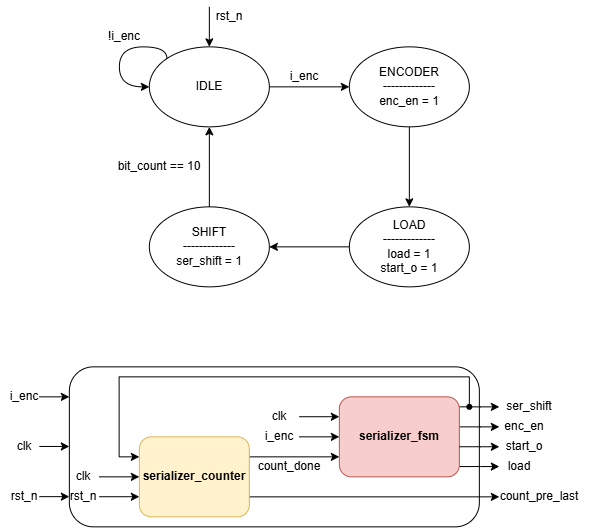

The diagram above was exported from draw.io. Its source (the exported page's mxGraphModel, read from the mxfile embedded in the PNG):
<mxGraphModel dx="1445" dy="763" grid="1" gridSize="10" guides="1" tooltips="1" connect="1" arrows="1" fold="1" page="1" pageScale="1" pageWidth="850" pageHeight="1100" math="0" shadow="0">
  <root>
    <mxCell id="0" />
    <mxCell id="1" parent="0" />
    <mxCell id="dAzKHUMhCP8XjNId4mJE-2" connectable="0" parent="1" style="group" value="" vertex="1">
      <mxGeometry height="160" width="590" x="130" y="440" as="geometry" />
    </mxCell>
    <mxCell id="HNEJYn931u8Td71lwGP5-1" parent="dAzKHUMhCP8XjNId4mJE-2" style="rounded=1;whiteSpace=wrap;html=1;" value="" vertex="1">
      <mxGeometry height="160" width="410" x="70" as="geometry" />
    </mxCell>
    <mxCell id="N5IvzlGFalm4aluR0Phk-1" edge="1" parent="dAzKHUMhCP8XjNId4mJE-2" style="edgeStyle=orthogonalEdgeStyle;rounded=0;orthogonalLoop=1;jettySize=auto;html=1;exitX=1;exitY=0.25;exitDx=0;exitDy=0;">
      <mxGeometry relative="1" as="geometry">
        <mxPoint x="460" y="40.000000000000114" as="sourcePoint" />
        <mxPoint x="500" y="40" as="targetPoint" />
      </mxGeometry>
    </mxCell>
    <mxCell id="N5IvzlGFalm4aluR0Phk-2" edge="1" parent="dAzKHUMhCP8XjNId4mJE-2" style="edgeStyle=orthogonalEdgeStyle;rounded=0;orthogonalLoop=1;jettySize=auto;html=1;">
      <mxGeometry relative="1" as="geometry">
        <mxPoint x="460" y="60" as="sourcePoint" />
        <mxPoint x="500" y="60" as="targetPoint" />
      </mxGeometry>
    </mxCell>
    <mxCell id="N5IvzlGFalm4aluR0Phk-3" edge="1" parent="dAzKHUMhCP8XjNId4mJE-2" style="edgeStyle=orthogonalEdgeStyle;rounded=0;orthogonalLoop=1;jettySize=auto;html=1;exitX=1;exitY=0.75;exitDx=0;exitDy=0;">
      <mxGeometry relative="1" as="geometry">
        <mxPoint x="460" y="99.72000000000003" as="sourcePoint" />
        <mxPoint x="500" y="99.72000000000003" as="targetPoint" />
      </mxGeometry>
    </mxCell>
    <mxCell id="aHBHvW2UGZA1lFg1j4S9-2" parent="dAzKHUMhCP8XjNId4mJE-2" style="rounded=1;whiteSpace=wrap;html=1;fillColor=#f8cecc;strokeColor=#b85450;fontStyle=1" value="serializer_fsm" vertex="1">
      <mxGeometry height="80" width="120" x="340" y="30" as="geometry" />
    </mxCell>
    <mxCell id="N5IvzlGFalm4aluR0Phk-17" edge="1" parent="dAzKHUMhCP8XjNId4mJE-2" source="N5IvzlGFalm4aluR0Phk-4" style="edgeStyle=orthogonalEdgeStyle;rounded=0;orthogonalLoop=1;jettySize=auto;html=1;exitX=1;exitY=0.75;exitDx=0;exitDy=0;">
      <mxGeometry relative="1" as="geometry">
        <mxPoint x="500" y="130" as="targetPoint" />
      </mxGeometry>
    </mxCell>
    <mxCell id="N5IvzlGFalm4aluR0Phk-18" edge="1" parent="dAzKHUMhCP8XjNId4mJE-2" source="N5IvzlGFalm4aluR0Phk-4" style="edgeStyle=orthogonalEdgeStyle;rounded=0;orthogonalLoop=1;jettySize=auto;html=1;exitX=1;exitY=0.25;exitDx=0;exitDy=0;entryX=0;entryY=0.75;entryDx=0;entryDy=0;" target="aHBHvW2UGZA1lFg1j4S9-2">
      <mxGeometry relative="1" as="geometry" />
    </mxCell>
    <mxCell id="N5IvzlGFalm4aluR0Phk-4" parent="dAzKHUMhCP8XjNId4mJE-2" style="rounded=1;whiteSpace=wrap;html=1;fillColor=#fff2cc;strokeColor=#d6b656;fontStyle=1" value="serializer_counter" vertex="1">
      <mxGeometry height="80" width="110" x="140" y="70" as="geometry" />
    </mxCell>
    <mxCell id="N5IvzlGFalm4aluR0Phk-16" parent="dAzKHUMhCP8XjNId4mJE-2" style="text;whiteSpace=wrap;html=1;align=center;verticalAlign=middle;fontColor=default;labelBackgroundColor=none;" value="count_done" vertex="1">
      <mxGeometry height="20" width="70" x="255" y="90" as="geometry" />
    </mxCell>
    <mxCell id="q3Bi5ErcrwWsX-CT1id8-1" parent="dAzKHUMhCP8XjNId4mJE-2" style="text;whiteSpace=wrap;html=1;labelBackgroundColor=default;align=center;verticalAlign=middle;" value="&lt;span style=&quot;color: rgb(0, 0, 0); font-family: Helvetica; font-size: 12px; font-style: normal; font-variant-ligatures: normal; font-variant-caps: normal; font-weight: 400; letter-spacing: normal; orphans: 2; text-indent: 0px; text-transform: none; widows: 2; word-spacing: 0px; -webkit-text-stroke-width: 0px; white-space: normal; text-decoration-thickness: initial; text-decoration-style: initial; text-decoration-color: initial; float: none; display: inline !important;&quot;&gt;count_pre_last&lt;/span&gt;" vertex="1">
      <mxGeometry height="20" width="100" x="490" y="120" as="geometry" />
    </mxCell>
    <mxCell id="aegOUsy-HqYL3LbwwZbt-1" parent="dAzKHUMhCP8XjNId4mJE-2" style="text;html=1;whiteSpace=wrap;strokeColor=none;fillColor=none;align=center;verticalAlign=middle;rounded=0;" value="enc_en" vertex="1">
      <mxGeometry height="20" width="50" x="500" y="50" as="geometry" />
    </mxCell>
    <mxCell id="aegOUsy-HqYL3LbwwZbt-2" parent="dAzKHUMhCP8XjNId4mJE-2" style="text;html=1;whiteSpace=wrap;strokeColor=none;fillColor=none;align=center;verticalAlign=middle;rounded=0;" value="load" vertex="1">
      <mxGeometry height="20" width="40" x="500" y="90" as="geometry" />
    </mxCell>
    <mxCell id="aegOUsy-HqYL3LbwwZbt-3" parent="dAzKHUMhCP8XjNId4mJE-2" style="text;html=1;whiteSpace=wrap;strokeColor=none;fillColor=none;align=center;verticalAlign=middle;rounded=0;" value="start_o" vertex="1">
      <mxGeometry height="20" width="50" x="500" y="70" as="geometry" />
    </mxCell>
    <mxCell id="aegOUsy-HqYL3LbwwZbt-4" edge="1" parent="dAzKHUMhCP8XjNId4mJE-2" style="endArrow=classic;html=1;rounded=0;" value="">
      <mxGeometry height="50" relative="1" width="50" as="geometry">
        <mxPoint x="300" y="49.879999999999995" as="sourcePoint" />
        <mxPoint x="340" y="49.879999999999995" as="targetPoint" />
      </mxGeometry>
    </mxCell>
    <mxCell id="aegOUsy-HqYL3LbwwZbt-5" parent="dAzKHUMhCP8XjNId4mJE-2" style="text;html=1;whiteSpace=wrap;strokeColor=none;fillColor=none;align=center;verticalAlign=middle;rounded=0;" value="i_enc" vertex="1">
      <mxGeometry height="20" width="50" x="255" y="60" as="geometry" />
    </mxCell>
    <mxCell id="aegOUsy-HqYL3LbwwZbt-7" edge="1" parent="dAzKHUMhCP8XjNId4mJE-2" style="endArrow=none;html=1;rounded=0;" value="">
      <mxGeometry height="50" relative="1" width="50" as="geometry">
        <mxPoint x="120" y="10" as="sourcePoint" />
        <mxPoint x="470" y="10" as="targetPoint" />
      </mxGeometry>
    </mxCell>
    <mxCell id="aegOUsy-HqYL3LbwwZbt-8" edge="1" parent="dAzKHUMhCP8XjNId4mJE-2" style="endArrow=none;html=1;rounded=0;" value="">
      <mxGeometry height="50" relative="1" width="50" as="geometry">
        <mxPoint x="119.77000000000001" y="90" as="sourcePoint" />
        <mxPoint x="119.77000000000001" y="10" as="targetPoint" />
      </mxGeometry>
    </mxCell>
    <mxCell id="aegOUsy-HqYL3LbwwZbt-9" edge="1" parent="dAzKHUMhCP8XjNId4mJE-2" style="endArrow=classic;html=1;rounded=0;entryX=0;entryY=0.25;entryDx=0;entryDy=0;" target="N5IvzlGFalm4aluR0Phk-4" value="">
      <mxGeometry height="50" relative="1" width="50" as="geometry">
        <mxPoint x="120" y="90" as="sourcePoint" />
        <mxPoint x="150" y="40" as="targetPoint" />
      </mxGeometry>
    </mxCell>
    <mxCell id="aegOUsy-HqYL3LbwwZbt-10" edge="1" parent="dAzKHUMhCP8XjNId4mJE-2" style="endArrow=classic;html=1;rounded=0;" value="">
      <mxGeometry height="50" relative="1" width="50" as="geometry">
        <mxPoint x="100" y="110" as="sourcePoint" />
        <mxPoint x="140" y="110" as="targetPoint" />
      </mxGeometry>
    </mxCell>
    <mxCell id="aegOUsy-HqYL3LbwwZbt-11" parent="dAzKHUMhCP8XjNId4mJE-2" style="text;html=1;whiteSpace=wrap;strokeColor=none;fillColor=none;align=center;verticalAlign=middle;rounded=0;" value="clk" vertex="1">
      <mxGeometry height="20" width="27.5" x="70" y="100" as="geometry" />
    </mxCell>
    <mxCell id="pSw0A5bHJbpMJD9GIDJ_-1" edge="1" parent="dAzKHUMhCP8XjNId4mJE-2" style="edgeStyle=orthogonalEdgeStyle;rounded=0;orthogonalLoop=1;jettySize=auto;html=1;">
      <mxGeometry relative="1" as="geometry">
        <mxPoint x="460" y="79.89999999999998" as="sourcePoint" />
        <mxPoint x="500" y="79.89999999999998" as="targetPoint" />
      </mxGeometry>
    </mxCell>
    <mxCell id="pSw0A5bHJbpMJD9GIDJ_-2" parent="dAzKHUMhCP8XjNId4mJE-2" style="text;html=1;whiteSpace=wrap;strokeColor=none;fillColor=none;align=center;verticalAlign=middle;rounded=0;" value="ser_shift" vertex="1">
      <mxGeometry height="20" width="60" x="500" y="30" as="geometry" />
    </mxCell>
    <mxCell id="wPEnRKYGH-Ys-N9gmaMN-1" edge="1" parent="dAzKHUMhCP8XjNId4mJE-2" source="wPEnRKYGH-Ys-N9gmaMN-2" style="endArrow=none;html=1;rounded=0;" value="">
      <mxGeometry height="50" relative="1" width="50" as="geometry">
        <mxPoint x="470" y="40" as="sourcePoint" />
        <mxPoint x="470" y="10" as="targetPoint" />
      </mxGeometry>
    </mxCell>
    <mxCell id="wPEnRKYGH-Ys-N9gmaMN-2" parent="dAzKHUMhCP8XjNId4mJE-2" style="shape=waypoint;sketch=0;fillStyle=solid;size=6;pointerEvents=1;points=[];fillColor=none;resizable=0;rotatable=0;perimeter=centerPerimeter;snapToPoint=1;" value="" vertex="1">
      <mxGeometry height="20" width="20" x="460" y="30" as="geometry" />
    </mxCell>
    <mxCell id="wPEnRKYGH-Ys-N9gmaMN-4" edge="1" parent="dAzKHUMhCP8XjNId4mJE-2" style="endArrow=classic;html=1;rounded=0;" value="">
      <mxGeometry height="50" relative="1" width="50" as="geometry">
        <mxPoint x="100" y="129.88" as="sourcePoint" />
        <mxPoint x="140" y="129.88" as="targetPoint" />
      </mxGeometry>
    </mxCell>
    <mxCell id="wPEnRKYGH-Ys-N9gmaMN-5" parent="dAzKHUMhCP8XjNId4mJE-2" style="text;html=1;whiteSpace=wrap;strokeColor=none;fillColor=none;align=center;verticalAlign=middle;rounded=0;" value="rst_n" vertex="1">
      <mxGeometry height="20" width="27.5" x="70" y="120" as="geometry" />
    </mxCell>
    <mxCell id="wPEnRKYGH-Ys-N9gmaMN-7" edge="1" parent="dAzKHUMhCP8XjNId4mJE-2" style="endArrow=classic;html=1;rounded=0;" value="">
      <mxGeometry height="50" relative="1" width="50" as="geometry">
        <mxPoint x="300" y="70" as="sourcePoint" />
        <mxPoint x="340" y="70" as="targetPoint" />
      </mxGeometry>
    </mxCell>
    <mxCell id="wPEnRKYGH-Ys-N9gmaMN-8" parent="dAzKHUMhCP8XjNId4mJE-2" style="text;html=1;whiteSpace=wrap;strokeColor=none;fillColor=none;align=center;verticalAlign=middle;rounded=0;" value="clk" vertex="1">
      <mxGeometry height="20" width="50" x="255" y="40" as="geometry" />
    </mxCell>
    <mxCell id="jlHWUnYgS7HHo2TdgjP5-1" edge="1" parent="dAzKHUMhCP8XjNId4mJE-2" style="endArrow=classic;html=1;rounded=0;" value="">
      <mxGeometry height="50" relative="1" width="50" as="geometry">
        <mxPoint x="39.99999999999997" y="30" as="sourcePoint" />
        <mxPoint x="69.99999999999997" y="30" as="targetPoint" />
      </mxGeometry>
    </mxCell>
    <mxCell id="jlHWUnYgS7HHo2TdgjP5-2" edge="1" parent="dAzKHUMhCP8XjNId4mJE-2" style="endArrow=classic;html=1;rounded=0;" value="">
      <mxGeometry height="50" relative="1" width="50" as="geometry">
        <mxPoint x="39.99999999999997" y="79.60000000000002" as="sourcePoint" />
        <mxPoint x="69.99999999999997" y="79.60000000000002" as="targetPoint" />
      </mxGeometry>
    </mxCell>
    <mxCell id="jlHWUnYgS7HHo2TdgjP5-3" edge="1" parent="dAzKHUMhCP8XjNId4mJE-2" style="endArrow=classic;html=1;rounded=0;" value="">
      <mxGeometry height="50" relative="1" width="50" as="geometry">
        <mxPoint x="39.99999999999997" y="129.79999999999995" as="sourcePoint" />
        <mxPoint x="69.99999999999997" y="129.79999999999995" as="targetPoint" />
      </mxGeometry>
    </mxCell>
    <mxCell id="jlHWUnYgS7HHo2TdgjP5-4" parent="dAzKHUMhCP8XjNId4mJE-2" style="text;html=1;whiteSpace=wrap;strokeColor=none;fillColor=none;align=center;verticalAlign=middle;rounded=0;" value="i_enc" vertex="1">
      <mxGeometry height="20" width="50" y="20" as="geometry" />
    </mxCell>
    <mxCell id="jlHWUnYgS7HHo2TdgjP5-5" parent="dAzKHUMhCP8XjNId4mJE-2" style="text;html=1;whiteSpace=wrap;strokeColor=none;fillColor=none;align=center;verticalAlign=middle;rounded=0;" value="rst_n" vertex="1">
      <mxGeometry height="20" width="30" x="9.999999999999972" y="120" as="geometry" />
    </mxCell>
    <mxCell id="jlHWUnYgS7HHo2TdgjP5-6" parent="dAzKHUMhCP8XjNId4mJE-2" style="text;html=1;whiteSpace=wrap;strokeColor=none;fillColor=none;align=center;verticalAlign=middle;rounded=0;" value="clk" vertex="1">
      <mxGeometry height="20" width="30" x="9.999999999999972" y="70" as="geometry" />
    </mxCell>
    <mxCell id="bFRxgCXoajHH31S-4Ltc-1" connectable="0" parent="1" style="group" value="" vertex="1">
      <mxGeometry height="280" width="370" x="230" y="80" as="geometry" />
    </mxCell>
    <mxCell id="93sMBk6JsW4wZW6ggb7d-1" edge="1" parent="bFRxgCXoajHH31S-4Ltc-1" source="93sMBk6JsW4wZW6ggb7d-2" style="edgeStyle=orthogonalEdgeStyle;rounded=0;orthogonalLoop=1;jettySize=auto;html=1;entryX=0;entryY=0.5;entryDx=0;entryDy=0;" target="93sMBk6JsW4wZW6ggb7d-4">
      <mxGeometry relative="1" as="geometry" />
    </mxCell>
    <mxCell id="93sMBk6JsW4wZW6ggb7d-2" parent="bFRxgCXoajHH31S-4Ltc-1" style="ellipse;whiteSpace=wrap;html=1;" value="IDLE" vertex="1">
      <mxGeometry height="80" width="120" x="50" y="40" as="geometry" />
    </mxCell>
    <mxCell id="93sMBk6JsW4wZW6ggb7d-3" edge="1" parent="bFRxgCXoajHH31S-4Ltc-1" source="93sMBk6JsW4wZW6ggb7d-4" style="edgeStyle=orthogonalEdgeStyle;rounded=0;orthogonalLoop=1;jettySize=auto;html=1;entryX=0.5;entryY=0;entryDx=0;entryDy=0;" target="93sMBk6JsW4wZW6ggb7d-6">
      <mxGeometry relative="1" as="geometry" />
    </mxCell>
    <mxCell id="93sMBk6JsW4wZW6ggb7d-4" parent="bFRxgCXoajHH31S-4Ltc-1" style="ellipse;whiteSpace=wrap;html=1;" value="ENCODER&lt;br&gt;-------------&lt;br&gt;enc_en = 1" vertex="1">
      <mxGeometry height="80" width="120" x="250" y="40" as="geometry" />
    </mxCell>
    <mxCell id="93sMBk6JsW4wZW6ggb7d-5" edge="1" parent="bFRxgCXoajHH31S-4Ltc-1" source="93sMBk6JsW4wZW6ggb7d-6" style="edgeStyle=orthogonalEdgeStyle;rounded=0;orthogonalLoop=1;jettySize=auto;html=1;entryX=1;entryY=0.5;entryDx=0;entryDy=0;" target="93sMBk6JsW4wZW6ggb7d-7">
      <mxGeometry relative="1" as="geometry" />
    </mxCell>
    <mxCell id="93sMBk6JsW4wZW6ggb7d-6" parent="bFRxgCXoajHH31S-4Ltc-1" style="ellipse;whiteSpace=wrap;html=1;" value="LOAD&lt;div&gt;-------------&lt;br&gt;load = 1&lt;/div&gt;&lt;div&gt;start_o = 1&lt;/div&gt;" vertex="1">
      <mxGeometry height="80" width="120" x="250" y="200" as="geometry" />
    </mxCell>
    <mxCell id="93sMBk6JsW4wZW6ggb7d-7" parent="bFRxgCXoajHH31S-4Ltc-1" style="ellipse;whiteSpace=wrap;html=1;" value="SHIFT&lt;br&gt;-------------&lt;br&gt;ser_shift&amp;nbsp;= 1" vertex="1">
      <mxGeometry height="80" width="120" x="50" y="200" as="geometry" />
    </mxCell>
    <mxCell id="93sMBk6JsW4wZW6ggb7d-8" parent="bFRxgCXoajHH31S-4Ltc-1" style="text;html=1;whiteSpace=wrap;strokeColor=none;fillColor=none;align=center;verticalAlign=middle;rounded=0;rotation=0;" value="bit_count == 10" vertex="1">
      <mxGeometry height="20" width="100" x="10" y="150" as="geometry" />
    </mxCell>
    <mxCell id="93sMBk6JsW4wZW6ggb7d-9" parent="bFRxgCXoajHH31S-4Ltc-1" style="text;html=1;whiteSpace=wrap;strokeColor=none;fillColor=none;align=center;verticalAlign=middle;rounded=0;" value="i_enc" vertex="1">
      <mxGeometry height="20" width="50" x="180" y="60" as="geometry" />
    </mxCell>
    <mxCell id="93sMBk6JsW4wZW6ggb7d-10" edge="1" parent="bFRxgCXoajHH31S-4Ltc-1" source="93sMBk6JsW4wZW6ggb7d-2" style="edgeStyle=orthogonalEdgeStyle;rounded=0;orthogonalLoop=1;jettySize=auto;html=1;exitX=0;exitY=0;exitDx=0;exitDy=0;entryX=0;entryY=0.5;entryDx=0;entryDy=0;curved=1;innerLoopWaypoints=1;" target="93sMBk6JsW4wZW6ggb7d-2">
      <mxGeometry relative="1" as="geometry">
        <Array as="points">
          <mxPoint x="67.60000000000002" y="40" />
          <mxPoint x="20" y="40" />
          <mxPoint x="20" y="80" />
        </Array>
      </mxGeometry>
    </mxCell>
    <mxCell id="93sMBk6JsW4wZW6ggb7d-11" edge="1" parent="bFRxgCXoajHH31S-4Ltc-1" style="endArrow=classic;html=1;rounded=0;entryX=0.5;entryY=0;entryDx=0;entryDy=0;" target="93sMBk6JsW4wZW6ggb7d-2" value="">
      <mxGeometry height="50" relative="1" width="50" as="geometry">
        <mxPoint x="110" as="sourcePoint" />
        <mxPoint x="150" y="-80" as="targetPoint" />
      </mxGeometry>
    </mxCell>
    <mxCell id="93sMBk6JsW4wZW6ggb7d-12" parent="bFRxgCXoajHH31S-4Ltc-1" style="text;html=1;whiteSpace=wrap;strokeColor=none;fillColor=none;align=center;verticalAlign=middle;rounded=0;" value="rst_n" vertex="1">
      <mxGeometry height="20" width="40" x="110" as="geometry" />
    </mxCell>
    <mxCell id="93sMBk6JsW4wZW6ggb7d-13" edge="1" parent="bFRxgCXoajHH31S-4Ltc-1" source="93sMBk6JsW4wZW6ggb7d-7" style="endArrow=classic;html=1;rounded=0;exitX=0.5;exitY=0;exitDx=0;exitDy=0;entryX=0.5;entryY=1;entryDx=0;entryDy=0;" target="93sMBk6JsW4wZW6ggb7d-2" value="">
      <mxGeometry height="50" relative="1" width="50" as="geometry">
        <mxPoint x="235.14359312880697" y="163.43572875253813" as="sourcePoint" />
        <mxPoint x="119.9964068711929" y="100.0042712474619" as="targetPoint" />
      </mxGeometry>
    </mxCell>
    <mxCell id="93sMBk6JsW4wZW6ggb7d-14" parent="bFRxgCXoajHH31S-4Ltc-1" style="text;html=1;whiteSpace=wrap;strokeColor=none;fillColor=none;align=center;verticalAlign=middle;rounded=0;" value="!i_enc" vertex="1">
      <mxGeometry height="20" width="50" y="20" as="geometry" />
    </mxCell>
  </root>
</mxGraphModel>